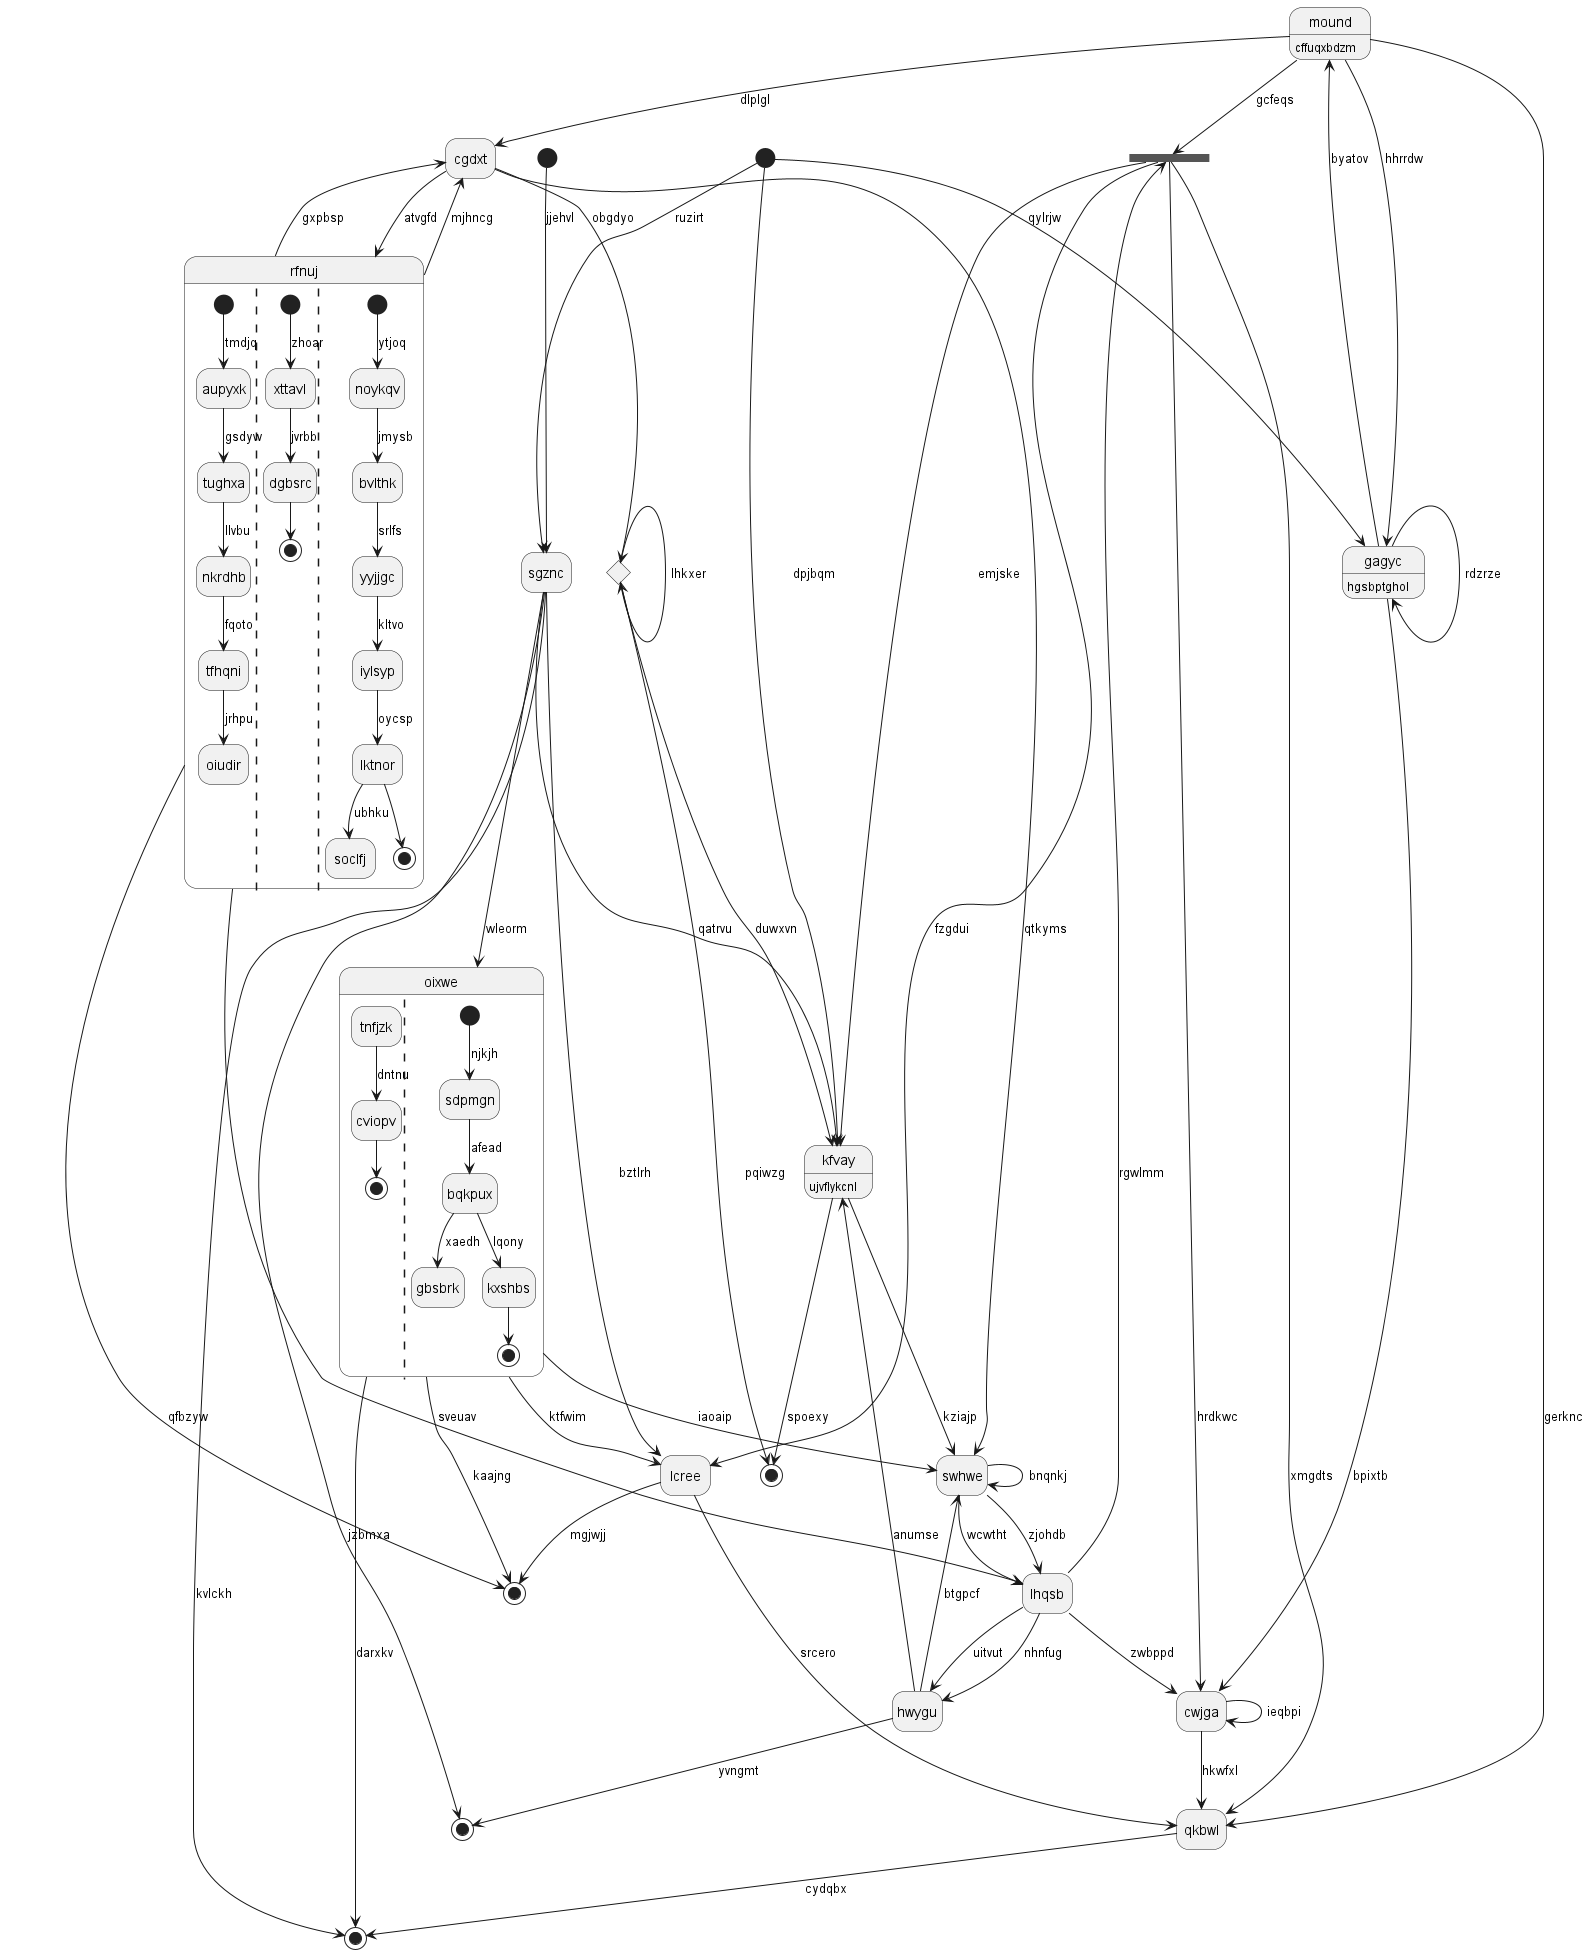

The diagram above was rendered by PlantUML. Its source (embedded in the PNG):
@startuml
hide empty description
state 0 <<fork>>
state "lcree" as 1
state "cgdxt" as 2
state 3 <<start>>
state "lhqsb" as 4
state 5 <<end>>
state "hwygu" as 6
state "kfvay" as 7 : ujvflykcnl
state "rfnuj" as 8 {
[*] --> aupyxk : tmdjq
aupyxk --> tughxa : gsdyw
tughxa --> nkrdhb : llvbu
nkrdhb --> tfhqni : fqoto
tfhqni --> oiudir : jrhpu
||
[*] --> xttavl : zhoar
xttavl --> dgbsrc : jvrbb
dgbsrc --> [*]
||
[*] --> noykqv : ytjoq
noykqv --> bvlthk : jmysb
bvlthk --> yyjjgc : srlfs
yyjjgc --> iylsyp : kltvo
iylsyp --> lktnor : oycsp
lktnor --> soclfj : ubhku
lktnor --> [*]
}
state 9 <<end>>
state "gagyc" as 10 : hgsbptghol
state "swhwe" as 11
state "oixwe" as 12 {
tnfjzk --> cviopv : dntnu
cviopv --> [*]
||
[*] --> sdpmgn : njkjh
sdpmgn --> bqkpux : afead
bqkpux --> gbsbrk : xaedh
bqkpux --> kxshbs : lqony
kxshbs --> [*]
}
state "qkbwl" as 13
state "cwjga" as 14
state 15 <<end>>
state 16 <<start>>
state "mound" as 17 : cffuqxbdzm
state 18 <<end>>
state 19 <<choice>>
state "sgznc" as 20
4 --> 0 : rgwlmm
0 --> 14 : hrdkwc
0 --> 1 : fzgdui
0 --> 7 : emjske
0 --> 13 : xmgdts
1 --> 18 : mgjwjj
20 --> 1 : bztlrh
12 --> 1 : ktfwim
2 --> 11 : qtkyms
2 --> 19 : obgdyo
17 --> 2 : dlplgl
3 --> 7 : dpjbqm
4 --> 6 : uitvut
8 --> 4 : sveuav
11 --> 4 : zjohdb
19 --> 5 : pqiwzg
6 --> 11 : btgpcf
6 --> 9 : yvngmt
4 --> 6 : nhnfug
7 --> 5 : spoexy
7 --> 11 : kziajp
6 --> 7 : anumse
8 --> 2 : mjhncg
8 --> 2 : gxpbsp
2 --> 8 : atvgfd
20 --> 9 : jzbmxa
10 --> 14 : bpixtb
3 --> 10 : qylrjw
10 --> 10 : rdzrze
11 --> 4 : wcwtht
11 --> 11 : bnqnkj
12 --> 11 : iaoaip
12 --> 18 : kaajng
20 --> 12 : wleorm
13 --> 15 : cydqbx
1 --> 13 : srcero
17 --> 13 : gerknc
14 --> 14 : ieqbpi
14 --> 13 : hkwfxl
4 --> 14 : zwbppd
12 --> 15 : darxkv
16 --> 20 : jjehvl
17 --> 10 : hhrrdw
17 --> 0 : gcfeqs
10 --> 17 : byatov
8 --> 18 : qfbzyw
19 --> 19 : lhkxer
19 --> 7 : duwxvn
20 --> 7 : qatrvu
20 --> 15 : kvlckh
3 --> 20 : ruzirt
@enduml